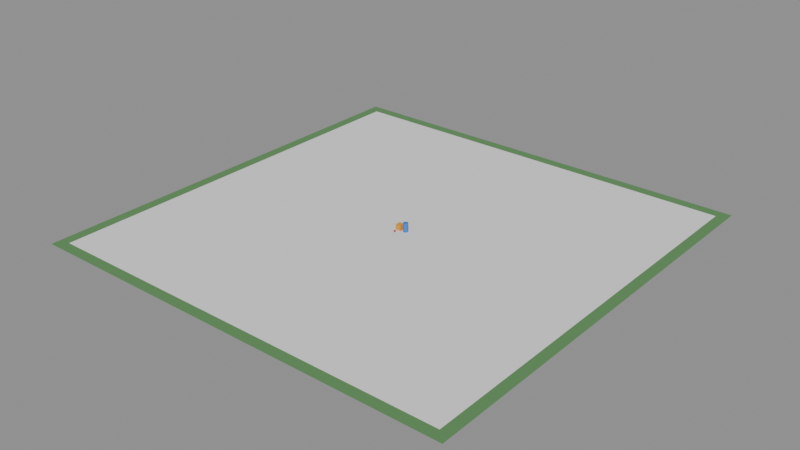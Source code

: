 # Source: town_template.blend  (saved by Blender 5.2.45; exported with 4.5.12 LTS)
import bpy
from mathutils import Matrix  # noqa: F401  (used for matrix-valued properties, if any)

bpy.ops.wm.read_factory_settings(use_empty=True)
scene = bpy.context.scene
scene.name = 'Scene'

# ---- collections
col_reference = bpy.data.collections.new('REFERENCE'); scene.collection.children.link(col_reference)
col_export = bpy.data.collections.new('EXPORT'); scene.collection.children.link(col_export)

# ---- materials (node trees are filled in below, after node groups)
mat_ref_ground = bpy.data.materials.new('REF_Ground')
mat_ref_ground.diffuse_color = (0.107, 0.2623, 0.09531, 1.0)
mat_ref_playerblue = bpy.data.materials.new('REF_PlayerBlue')
mat_ref_playerblue.diffuse_color = (0.04231, 0.1946, 0.7084, 1.0)
mat_ref_frontred = bpy.data.materials.new('REF_FrontRed')
mat_ref_frontred.diffuse_color = (0.6445, 0.04374, 0.04374, 1.0)
mat_myobject_body = bpy.data.materials.new('MyObject_Body')
mat_myobject_body.diffuse_color = (0.7454, 0.3515, 0.02956, 1.0)

# ---- material node trees
mat_ref_ground.use_nodes = True; mat_ref_ground.node_tree.nodes.clear()
_N = mat_ref_ground.node_tree.nodes; _L = mat_ref_ground.node_tree.links
n0 = _N.new('ShaderNodeBsdfPrincipled'); n0.name = 'Principled BSDF'; n0.location = (-200, 100)
n0.inputs[0].default_value = (0.107, 0.2623, 0.09531, 1.0)
n0.inputs[2].default_value = 0.8
n0.inputs[10].default_value = 0.005
n1 = _N.new('ShaderNodeOutputMaterial'); n1.name = 'Material Output'; n1.location = (200, 100)
_L.new(n0.outputs[0], n1.inputs[0])
n1.is_active_output = True
mat_ref_playerblue.use_nodes = True; mat_ref_playerblue.node_tree.nodes.clear()
_N = mat_ref_playerblue.node_tree.nodes; _L = mat_ref_playerblue.node_tree.links
n0 = _N.new('ShaderNodeBsdfPrincipled'); n0.name = 'Principled BSDF'; n0.location = (-200, 100)
n0.inputs[0].default_value = (0.04231, 0.1946, 0.7084, 1.0)
n0.inputs[2].default_value = 0.8
n0.inputs[10].default_value = 0.005
n1 = _N.new('ShaderNodeOutputMaterial'); n1.name = 'Material Output'; n1.location = (200, 100)
_L.new(n0.outputs[0], n1.inputs[0])
n1.is_active_output = True
mat_ref_frontred.use_nodes = True; mat_ref_frontred.node_tree.nodes.clear()
_N = mat_ref_frontred.node_tree.nodes; _L = mat_ref_frontred.node_tree.links
n0 = _N.new('ShaderNodeBsdfPrincipled'); n0.name = 'Principled BSDF'; n0.location = (-200, 100)
n0.inputs[0].default_value = (0.6445, 0.04374, 0.04374, 1.0)
n0.inputs[2].default_value = 0.8
n0.inputs[10].default_value = 0.005
n1 = _N.new('ShaderNodeOutputMaterial'); n1.name = 'Material Output'; n1.location = (200, 100)
_L.new(n0.outputs[0], n1.inputs[0])
n1.is_active_output = True
mat_myobject_body.use_nodes = True; mat_myobject_body.node_tree.nodes.clear()
_N = mat_myobject_body.node_tree.nodes; _L = mat_myobject_body.node_tree.links
n0 = _N.new('ShaderNodeBsdfPrincipled'); n0.name = 'Principled BSDF'; n0.location = (-200, 100)
n0.inputs[0].default_value = (0.7454, 0.3515, 0.02956, 1.0)
n0.inputs[2].default_value = 0.8
n0.inputs[10].default_value = 0.005
n1 = _N.new('ShaderNodeOutputMaterial'); n1.name = 'Material Output'; n1.location = (200, 100)
_L.new(n0.outputs[0], n1.inputs[0])
n1.is_active_output = True

# ---- meshes
me_plane = bpy.data.meshes.new('Plane')
me_plane.from_pydata([(-40.0, -40.0, 0.0), (40.0, -40.0, 0.0), (-40.0, 40.0, 0.0), (40.0, 40.0, 0.0)], [], [(0, 1, 3, 2)])
_uv = me_plane.uv_layers.new(name='UVMap')
_uv.uv.foreach_set('vector', [0.0, 0.0, 1.0, 0.0, 1.0, 1.0, 0.0, 1.0])
me_plane.materials.append(mat_ref_ground)
me_plane.update()
me_plane_001 = bpy.data.meshes.new('Plane.001')
me_plane_001.from_pydata([(-38.0, -38.0, 0.0), (38.0, -38.0, 0.0), (-38.0, 38.0, 0.0), (38.0, 38.0, 0.0)], [], [(0, 1, 3, 2)])
_uv = me_plane_001.uv_layers.new(name='UVMap')
_uv.uv.foreach_set('vector', [0.0, 0.0, 1.0, 0.0, 1.0, 1.0, 0.0, 1.0])
me_plane_001.update()
me_cylinder = bpy.data.meshes.new('Cylinder')
me_cylinder.from_pydata([(0.0, 0.45, -0.8), (0.0, 0.45, 0.8), (0.08779, 0.4414, -0.8), (0.08779, 0.4414, 0.8), (0.1722, 0.4157, -0.8), (0.1722, 0.4157, 0.8), (0.25, 0.3742, -0.8), (0.25, 0.3742, 0.8), (0.3182, 0.3182, -0.8), (0.3182, 0.3182, 0.8), (0.3742, 0.25, -0.8), (0.3742, 0.25, 0.8), (0.4157, 0.1722, -0.8), (0.4157, 0.1722, 0.8), (0.4414, 0.08779, -0.8), (0.4414, 0.08779, 0.8), (0.45, 0.0, -0.8), (0.45, 0.0, 0.8), (0.4414, -0.08779, -0.8), (0.4414, -0.08779, 0.8), (0.4157, -0.1722, -0.8), (0.4157, -0.1722, 0.8), (0.3742, -0.25, -0.8), (0.3742, -0.25, 0.8), (0.3182, -0.3182, -0.8), (0.3182, -0.3182, 0.8), (0.25, -0.3742, -0.8), (0.25, -0.3742, 0.8), (0.1722, -0.4157, -0.8), (0.1722, -0.4157, 0.8), (0.08779, -0.4414, -0.8), (0.08779, -0.4414, 0.8), (0.0, -0.45, -0.8), (0.0, -0.45, 0.8), (-0.08779, -0.4414, -0.8), (-0.08779, -0.4414, 0.8), (-0.1722, -0.4157, -0.8), (-0.1722, -0.4157, 0.8), (-0.25, -0.3742, -0.8), (-0.25, -0.3742, 0.8), (-0.3182, -0.3182, -0.8), (-0.3182, -0.3182, 0.8), (-0.3742, -0.25, -0.8), (-0.3742, -0.25, 0.8), (-0.4157, -0.1722, -0.8), (-0.4157, -0.1722, 0.8), (-0.4414, -0.08779, -0.8), (-0.4414, -0.08779, 0.8), (-0.45, 0.0, -0.8), (-0.45, 0.0, 0.8), (-0.4414, 0.08779, -0.8), (-0.4414, 0.08779, 0.8), (-0.4157, 0.1722, -0.8), (-0.4157, 0.1722, 0.8), (-0.3742, 0.25, -0.8), (-0.3742, 0.25, 0.8), (-0.3182, 0.3182, -0.8), (-0.3182, 0.3182, 0.8), (-0.25, 0.3742, -0.8), (-0.25, 0.3742, 0.8), (-0.1722, 0.4157, -0.8), (-0.1722, 0.4157, 0.8), (-0.08779, 0.4414, -0.8), (-0.08779, 0.4414, 0.8)], [], [(0, 1, 3, 2), (2, 3, 5, 4), (4, 5, 7, 6), (6, 7, 9, 8), (8, 9, 11, 10), (10, 11, 13, 12), (12, 13, 15, 14), (14, 15, 17, 16), (16, 17, 19, 18), (18, 19, 21, 20), (20, 21, 23, 22), (22, 23, 25, 24), (24, 25, 27, 26), (26, 27, 29, 28), (28, 29, 31, 30), (30, 31, 33, 32), (32, 33, 35, 34), (34, 35, 37, 36), (36, 37, 39, 38), (38, 39, 41, 40), (40, 41, 43, 42), (42, 43, 45, 44), (44, 45, 47, 46), (46, 47, 49, 48), (48, 49, 51, 50), (50, 51, 53, 52), (52, 53, 55, 54), (54, 55, 57, 56), (56, 57, 59, 58), (58, 59, 61, 60), (3, 1, 63, 61, 59, 57, 55, 53, 51, 49, 47, 45, 43, 41, 39, 37, 35, 33, 31, 29, 27, 25, 23, 21, 19, 17, 15, 13, 11, 9, 7, 5), (60, 61, 63, 62), (62, 63, 1, 0), (0, 2, 4, 6, 8, 10, 12, 14, 16, 18, 20, 22, 24, 26, 28, 30, 32, 34, 36, 38, 40, 42, 44, 46, 48, 50, 52, 54, 56, 58, 60, 62)])
_uv = me_cylinder.uv_layers.new(name='UVMap')
_uv.uv.foreach_set('vector', [1.0, 0.5, 1.0, 1.0, 0.9688, 1.0, 0.9688, 0.5, 0.9688, 0.5, 0.9688, 1.0, 0.9375, 1.0, 0.9375, 0.5, 0.9375, 0.5, 0.9375, 1.0, 0.9062, 1.0, 0.9062, 0.5, 0.9062, 0.5, 0.9062, 1.0, 0.875, 1.0, 0.875, 0.5, 0.875, 0.5, 0.875, 1.0, 0.8438, 1.0, 0.8438, 0.5, 0.8438, 0.5, 0.8438, 1.0, 0.8125, 1.0, 0.8125, 0.5, 0.8125, 0.5, 0.8125, 1.0, 0.7812, 1.0, 0.7812, 0.5, 0.7812, 0.5, 0.7812, 1.0, 0.75, 1.0, 0.75, 0.5, 0.75, 0.5, 0.75, 1.0, 0.7188, 1.0, 0.7188, 0.5, 0.7188, 0.5, 0.7188, 1.0, 0.6875, 1.0, 0.6875, 0.5, 0.6875, 0.5, 0.6875, 1.0, 0.6562, 1.0, 0.6562, 0.5, 0.6562, 0.5, 0.6562, 1.0, 0.625, 1.0, 0.625, 0.5, 0.625, 0.5, 0.625, 1.0, 0.5938, 1.0, 0.5938, 0.5, 0.5938, 0.5, 0.5938, 1.0, 0.5625, 1.0, 0.5625, 0.5, 0.5625, 0.5, 0.5625, 1.0, 0.5312, 1.0, 0.5312, 0.5, 0.5312, 0.5, 0.5312, 1.0, 0.5, 1.0, 0.5, 0.5, 0.5, 0.5, 0.5, 1.0, 0.4688, 1.0, 0.4688, 0.5, 0.4688, 0.5, 0.4688, 1.0, 0.4375, 1.0, 0.4375, 0.5, 0.4375, 0.5, 0.4375, 1.0, 0.4062, 1.0, 0.4062, 0.5, 0.4062, 0.5, 0.4062, 1.0, 0.375, 1.0, 0.375, 0.5, 0.375, 0.5, 0.375, 1.0, 0.3438, 1.0, 0.3438, 0.5, 0.3438, 0.5, 0.3438, 1.0, 0.3125, 1.0, 0.3125, 0.5, 0.3125, 0.5, 0.3125, 1.0, 0.2812, 1.0, 0.2812, 0.5, 0.2812, 0.5, 0.2812, 1.0, 0.25, 1.0, 0.25, 0.5, 0.25, 0.5, 0.25, 1.0, 0.2188, 1.0, 0.2188, 0.5, 0.2188, 0.5, 0.2188, 1.0, 0.1875, 1.0, 0.1875, 0.5, 0.1875, 0.5, 0.1875, 1.0, 0.1562, 1.0, 0.1562, 0.5, 0.1562, 0.5, 0.1562, 1.0, 0.125, 1.0, 0.125, 0.5, 0.125, 0.5, 0.125, 1.0, 0.09375, 1.0, 0.09375, 0.5, 0.09375, 0.5, 0.09375, 1.0, 0.0625, 1.0, 0.0625, 0.5, 0.2968, 0.4854, 0.25, 0.49, 0.2032, 0.4854, 0.1582, 0.4717, 0.1167, 0.4496, 0.08029, 0.4197, 0.05045, 0.3833, 0.02827, 0.3418, 0.01461, 0.2968, 0.01, 0.25, 0.01461, 0.2032, 0.02827, 0.1582, 0.05045, 0.1167, 0.08029, 0.08029, 0.1167, 0.05045, 0.1582, 0.02827, 0.2032, 0.01461, 0.25, 0.01, 0.2968, 0.01461, 0.3418, 0.02827, 0.3833, 0.05045, 0.4197, 0.08029, 0.4496, 0.1167, 0.4717, 0.1582, 0.4854, 0.2032, 0.49, 0.25, 0.4854, 0.2968, 0.4717, 0.3418, 0.4496, 0.3833, 0.4197, 0.4197, 0.3833, 0.4496, 0.3418, 0.4717, 0.0625, 0.5, 0.0625, 1.0, 0.03125, 1.0, 0.03125, 0.5, 0.03125, 0.5, 0.03125, 1.0, 0.0, 1.0, 0.0, 0.5, 0.75, 0.49, 0.7968, 0.4854, 0.8418, 0.4717, 0.8833, 0.4496, 0.9197, 0.4197, 0.9496, 0.3833, 0.9717, 0.3418, 0.9854, 0.2968, 0.99, 0.25, 0.9854, 0.2032, 0.9717, 0.1582, 0.9496, 0.1167, 0.9197, 0.08029, 0.8833, 0.05045, 0.8418, 0.02827, 0.7968, 0.01461, 0.75, 0.01, 0.7032, 0.01461, 0.6582, 0.02827, 0.6167, 0.05045, 0.5803, 0.08029, 0.5504, 0.1167, 0.5283, 0.1582, 0.5146, 0.2032, 0.51, 0.25, 0.5146, 0.2968, 0.5283, 0.3418, 0.5504, 0.3833, 0.5803, 0.4197, 0.6167, 0.4496, 0.6582, 0.4717, 0.7032, 0.4854])
me_cylinder.materials.append(mat_ref_playerblue)
me_cylinder.update()
me_cone = bpy.data.meshes.new('Cone')
me_cone.from_pydata([(0.0, 0.18, -0.25), (0.03512, 0.1765, -0.25), (0.06888, 0.1663, -0.25), (0.1, 0.1497, -0.25), (0.1273, 0.1273, -0.25), (0.1497, 0.1, -0.25), (0.1663, 0.06888, -0.25), (0.1765, 0.03512, -0.25), (0.18, 0.0, -0.25), (0.1765, -0.03512, -0.25), (0.1663, -0.06888, -0.25), (0.1497, -0.1, -0.25), (0.1273, -0.1273, -0.25), (0.1, -0.1497, -0.25), (0.06888, -0.1663, -0.25), (0.03512, -0.1765, -0.25), (0.0, -0.18, -0.25), (-0.03512, -0.1765, -0.25), (-0.06888, -0.1663, -0.25), (-0.1, -0.1497, -0.25), (-0.1273, -0.1273, -0.25), (-0.1497, -0.1, -0.25), (-0.1663, -0.06888, -0.25), (-0.1765, -0.03512, -0.25), (-0.18, 0.0, -0.25), (-0.1765, 0.03512, -0.25), (-0.1663, 0.06888, -0.25), (-0.1497, 0.1, -0.25), (-0.1273, 0.1273, -0.25), (-0.1, 0.1497, -0.25), (-0.06888, 0.1663, -0.25), (-0.03512, 0.1765, -0.25), (0.0, 0.0, 0.25)], [], [(0, 32, 1), (1, 32, 2), (2, 32, 3), (3, 32, 4), (4, 32, 5), (5, 32, 6), (6, 32, 7), (7, 32, 8), (8, 32, 9), (9, 32, 10), (10, 32, 11), (11, 32, 12), (12, 32, 13), (13, 32, 14), (14, 32, 15), (15, 32, 16), (16, 32, 17), (17, 32, 18), (18, 32, 19), (19, 32, 20), (20, 32, 21), (21, 32, 22), (22, 32, 23), (23, 32, 24), (24, 32, 25), (25, 32, 26), (26, 32, 27), (27, 32, 28), (28, 32, 29), (29, 32, 30), (0, 1, 2, 3, 4, 5, 6, 7, 8, 9, 10, 11, 12, 13, 14, 15, 16, 17, 18, 19, 20, 21, 22, 23, 24, 25, 26, 27, 28, 29, 30, 31), (30, 32, 31), (31, 32, 0)])
_uv = me_cone.uv_layers.new(name='UVMap')
_uv.uv.foreach_set('vector', [0.25, 0.49, 0.25, 0.25, 0.2968, 0.4854, 0.2968, 0.4854, 0.25, 0.25, 0.3418, 0.4717, 0.3418, 0.4717, 0.25, 0.25, 0.3833, 0.4496, 0.3833, 0.4496, 0.25, 0.25, 0.4197, 0.4197, 0.4197, 0.4197, 0.25, 0.25, 0.4496, 0.3833, 0.4496, 0.3833, 0.25, 0.25, 0.4717, 0.3418, 0.4717, 0.3418, 0.25, 0.25, 0.4854, 0.2968, 0.4854, 0.2968, 0.25, 0.25, 0.49, 0.25, 0.49, 0.25, 0.25, 0.25, 0.4854, 0.2032, 0.4854, 0.2032, 0.25, 0.25, 0.4717, 0.1582, 0.4717, 0.1582, 0.25, 0.25, 0.4496, 0.1167, 0.4496, 0.1167, 0.25, 0.25, 0.4197, 0.08029, 0.4197, 0.08029, 0.25, 0.25, 0.3833, 0.05045, 0.3833, 0.05045, 0.25, 0.25, 0.3418, 0.02827, 0.3418, 0.02827, 0.25, 0.25, 0.2968, 0.01461, 0.2968, 0.01461, 0.25, 0.25, 0.25, 0.01, 0.25, 0.01, 0.25, 0.25, 0.2032, 0.01461, 0.2032, 0.01461, 0.25, 0.25, 0.1582, 0.02827, 0.1582, 0.02827, 0.25, 0.25, 0.1167, 0.05045, 0.1167, 0.05045, 0.25, 0.25, 0.08029, 0.08029, 0.08029, 0.08029, 0.25, 0.25, 0.05045, 0.1167, 0.05045, 0.1167, 0.25, 0.25, 0.02827, 0.1582, 0.02827, 0.1582, 0.25, 0.25, 0.01461, 0.2032, 0.01461, 0.2032, 0.25, 0.25, 0.01, 0.25, 0.01, 0.25, 0.25, 0.25, 0.01461, 0.2968, 0.01461, 0.2968, 0.25, 0.25, 0.02827, 0.3418, 0.02827, 0.3418, 0.25, 0.25, 0.05045, 0.3833, 0.05045, 0.3833, 0.25, 0.25, 0.08029, 0.4197, 0.08029, 0.4197, 0.25, 0.25, 0.1167, 0.4496, 0.1167, 0.4496, 0.25, 0.25, 0.1582, 0.4717, 0.75, 0.49, 0.7968, 0.4854, 0.8418, 0.4717, 0.8833, 0.4496, 0.9197, 0.4197, 0.9496, 0.3833, 0.9717, 0.3418, 0.9854, 0.2968, 0.99, 0.25, 0.9854, 0.2032, 0.9717, 0.1582, 0.9496, 0.1167, 0.9197, 0.08029, 0.8833, 0.05045, 0.8418, 0.02827, 0.7968, 0.01461, 0.75, 0.01, 0.7032, 0.01461, 0.6582, 0.02827, 0.6167, 0.05045, 0.5803, 0.08029, 0.5504, 0.1167, 0.5283, 0.1582, 0.5146, 0.2032, 0.51, 0.25, 0.5146, 0.2968, 0.5283, 0.3418, 0.5504, 0.3833, 0.5803, 0.4197, 0.6167, 0.4496, 0.6582, 0.4717, 0.7032, 0.4854, 0.1582, 0.4717, 0.25, 0.25, 0.2032, 0.4854, 0.2032, 0.4854, 0.25, 0.25, 0.25, 0.49])
me_cone.materials.append(mat_ref_frontred)
me_cone.update()
me_cube = bpy.data.meshes.new('Cube')
me_cube.from_pydata([(-0.5, -0.5, 0.0), (-0.5, -0.5, 1.0), (-0.5, 0.5, 0.0), (-0.5, 0.5, 1.0), (0.5, -0.5, 0.0), (0.5, -0.5, 1.0), (0.5, 0.5, 0.0), (0.5, 0.5, 1.0)], [], [(0, 1, 3, 2), (2, 3, 7, 6), (6, 7, 5, 4), (4, 5, 1, 0), (2, 6, 4, 0), (7, 3, 1, 5)])
_uv = me_cube.uv_layers.new(name='UVMap')
_uv.uv.foreach_set('vector', [0.375, 0.0, 0.625, 0.0, 0.625, 0.25, 0.375, 0.25, 0.375, 0.25, 0.625, 0.25, 0.625, 0.5, 0.375, 0.5, 0.375, 0.5, 0.625, 0.5, 0.625, 0.75, 0.375, 0.75, 0.375, 0.75, 0.625, 0.75, 0.625, 1.0, 0.375, 1.0, 0.125, 0.5, 0.375, 0.5, 0.375, 0.75, 0.125, 0.75, 0.625, 0.5, 0.875, 0.5, 0.875, 0.75, 0.625, 0.75])
me_cube.materials.append(mat_myobject_body)
me_cube.update()

# ---- objects
ob_ref_ground_80m = bpy.data.objects.new('REF_Ground_80m', me_plane)
ob_ref_walkablelimit_38m = bpy.data.objects.new('REF_WalkableLimit_38m', me_plane_001)
ob_ref_player_1m6 = bpy.data.objects.new('REF_Player_1m6', me_cylinder)
ob_ref_front_is_minusy = bpy.data.objects.new('REF_Front_is_MinusY', me_cone)
ob_myobject = bpy.data.objects.new('MyObject', me_cube)

# ---- transforms, parenting, visibility, modifiers, constraints
ob_ref_ground_80m.location = (0.0, 0.0, 0.0)
ob_ref_ground_80m.hide_select = True
ob_ref_walkablelimit_38m.location = (0.0, 0.0, 0.002)
ob_ref_walkablelimit_38m.hide_select = True
ob_ref_walkablelimit_38m.display_type = 'WIRE'
ob_ref_player_1m6.location = (1.2, 0.0, 0.8)
ob_ref_player_1m6.hide_select = True
ob_ref_front_is_minusy.location = (0.0, -1.2, 0.25)
ob_ref_front_is_minusy.rotation_euler = (-1.571, 0.0, 0.0)
ob_ref_front_is_minusy.hide_select = True
ob_myobject.location = (0.0, 0.0, 0.0)

# ---- collection membership
col_reference.objects.link(ob_ref_ground_80m)
col_reference.objects.link(ob_ref_walkablelimit_38m)
col_reference.objects.link(ob_ref_player_1m6)
col_reference.objects.link(ob_ref_front_is_minusy)
col_export.objects.link(ob_myobject)

# ---- scene / render settings (as saved in the file)
scene.frame_start = 1; scene.frame_end = 250; scene.frame_set(1)
scene.render.engine = 'BLENDER_EEVEE_NEXT'
scene.render.bake_bias = 0.0
scene.render.bake_samples = 0
scene.render.compositor_device = 'GPU'
scene.eevee.use_volume_custom_range = False
scene.eevee.fast_gi_thickness_near = 0.1
scene.eevee.fast_gi_thickness_far = 0.0
scene.eevee.ray_tracing_options.screen_trace_thickness = 0.1
bpy.context.view_layer.update()

# ---- added for rendering (the .blend has no active camera and no usable light): camera, sun + grey world if the file has none
cam_auto = bpy.data.cameras.new('AutoCamera')
cam_auto.lens = 50.0
cam_auto.sensor_width = 36.0
cam_auto.clip_end = 1837.26
ob_auto_camera = bpy.data.objects.new('AutoCamera', cam_auto)
scene.collection.objects.link(ob_auto_camera)
ob_auto_camera.location = (104.688, -125.625, 84.5501)
ob_auto_camera.rotation_euler = (1.09748, -7.21219e-08, 0.694738)
scene.camera = ob_auto_camera
light_auto_sun = bpy.data.lights.new('AutoSun', 'SUN')
light_auto_sun.energy = 3.0
light_auto_sun.angle = 0.0523599
ob_auto_sun = bpy.data.objects.new('AutoSun', light_auto_sun)
scene.collection.objects.link(ob_auto_sun)
ob_auto_sun.rotation_euler = (0.872665, 0.174533, 0.523599)
if scene.world is None:
    world_auto = bpy.data.worlds.new('AutoWorld')
    world_auto.color = (0.3, 0.3, 0.3)
    scene.world = world_auto
bpy.context.view_layer.update()
